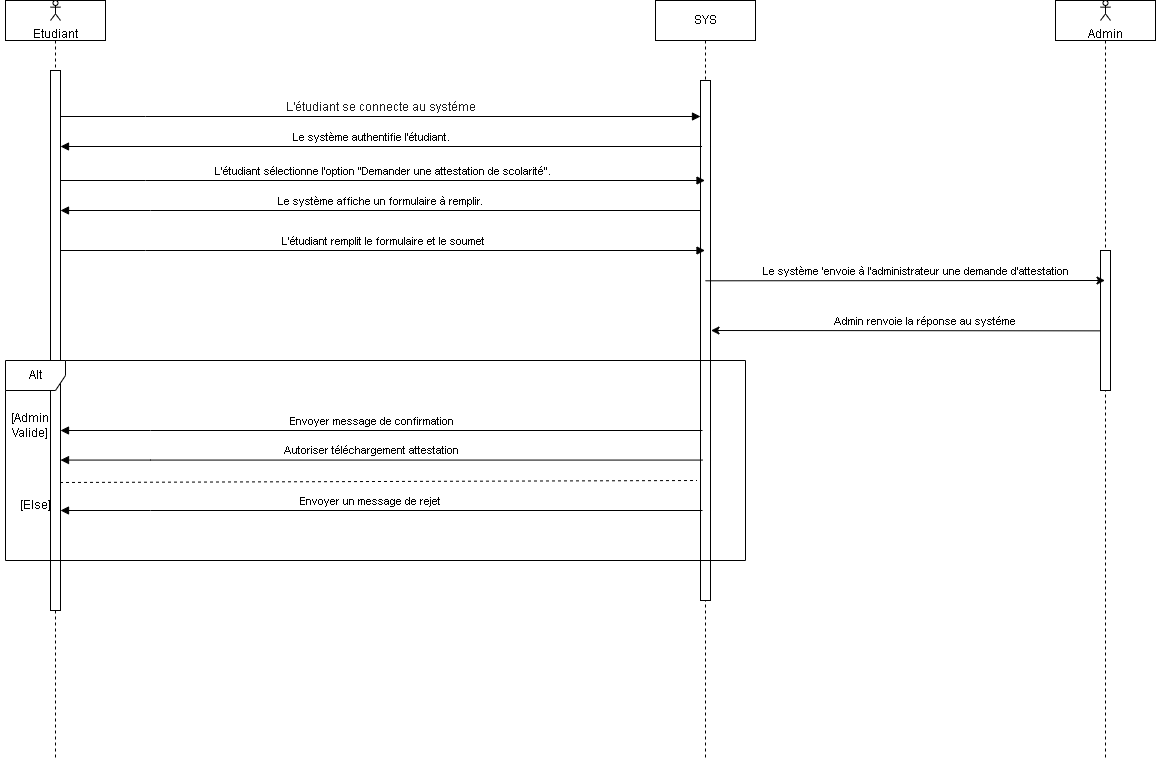

The diagram above was exported from draw.io. Its source (the exported page's mxGraphModel, read from the mxfile embedded in the PNG):
<mxGraphModel dx="957" dy="490" grid="1" gridSize="10" guides="1" tooltips="1" connect="1" arrows="1" fold="1" page="1" pageScale="1" pageWidth="850" pageHeight="1100" background="#ffffff" math="0" shadow="0">
  <root>
    <mxCell id="0" />
    <mxCell id="1" parent="0" />
    <mxCell id="aM9ryv3xv72pqoxQDRHE-1" value="" style="shape=umlLifeline;perimeter=lifelinePerimeter;whiteSpace=wrap;html=1;container=0;dropTarget=0;collapsible=0;recursiveResize=0;outlineConnect=0;portConstraint=eastwest;newEdgeStyle={&quot;edgeStyle&quot;:&quot;elbowEdgeStyle&quot;,&quot;elbow&quot;:&quot;vertical&quot;,&quot;curved&quot;:0,&quot;rounded&quot;:0};" parent="1" vertex="1">
      <mxGeometry x="40" width="100" height="760" as="geometry" />
    </mxCell>
    <mxCell id="aM9ryv3xv72pqoxQDRHE-2" value="" style="html=1;points=[];perimeter=orthogonalPerimeter;outlineConnect=0;targetShapes=umlLifeline;portConstraint=eastwest;newEdgeStyle={&quot;edgeStyle&quot;:&quot;elbowEdgeStyle&quot;,&quot;elbow&quot;:&quot;vertical&quot;,&quot;curved&quot;:0,&quot;rounded&quot;:0};" parent="aM9ryv3xv72pqoxQDRHE-1" vertex="1">
      <mxGeometry x="45" y="70" width="10" height="540" as="geometry" />
    </mxCell>
    <mxCell id="aM9ryv3xv72pqoxQDRHE-5" value="SYS" style="shape=umlLifeline;perimeter=lifelinePerimeter;whiteSpace=wrap;html=1;container=0;dropTarget=0;collapsible=0;recursiveResize=0;outlineConnect=0;portConstraint=eastwest;newEdgeStyle={&quot;edgeStyle&quot;:&quot;elbowEdgeStyle&quot;,&quot;elbow&quot;:&quot;vertical&quot;,&quot;curved&quot;:0,&quot;rounded&quot;:0};" parent="1" vertex="1">
      <mxGeometry x="690" width="100" height="760" as="geometry" />
    </mxCell>
    <mxCell id="aM9ryv3xv72pqoxQDRHE-6" value="" style="html=1;points=[];perimeter=orthogonalPerimeter;outlineConnect=0;targetShapes=umlLifeline;portConstraint=eastwest;newEdgeStyle={&quot;edgeStyle&quot;:&quot;elbowEdgeStyle&quot;,&quot;elbow&quot;:&quot;vertical&quot;,&quot;curved&quot;:0,&quot;rounded&quot;:0};" parent="aM9ryv3xv72pqoxQDRHE-5" vertex="1">
      <mxGeometry x="45" y="80" width="10" height="520" as="geometry" />
    </mxCell>
    <mxCell id="aM9ryv3xv72pqoxQDRHE-7" value="&lt;div style=&quot;text-align: left;&quot;&gt;&lt;font style=&quot;font-size: 12px;&quot; face=&quot;Google Sans, Helvetica Neue, sans-serif&quot; color=&quot;#1f1f1f&quot;&gt;L'étudiant se connecte au systéme&lt;/font&gt;&lt;/div&gt;" style="html=1;verticalAlign=bottom;endArrow=block;edgeStyle=elbowEdgeStyle;elbow=horizontal;curved=0;rounded=0;" parent="1" edge="1">
      <mxGeometry relative="1" as="geometry">
        <mxPoint x="94.99999999999977" y="115.99999999999989" as="sourcePoint" />
        <Array as="points">
          <mxPoint x="180" y="116" />
        </Array>
        <mxPoint as="offset" />
        <mxPoint x="735.0000000000002" y="115.99999999999989" as="targetPoint" />
      </mxGeometry>
    </mxCell>
    <mxCell id="goun_lChqxiQgssZdoWw-1" value="Etudiant" style="shape=umlActor;verticalLabelPosition=bottom;verticalAlign=top;html=1;" parent="1" vertex="1">
      <mxGeometry x="85" width="10" height="20" as="geometry" />
    </mxCell>
    <mxCell id="jcsboeDR_REN40wZLOVN-1" value="" style="html=1;verticalAlign=bottom;endArrow=block;edgeStyle=elbowEdgeStyle;elbow=vertical;curved=0;rounded=0;" parent="1" edge="1">
      <mxGeometry x="-0.0006" relative="1" as="geometry">
        <mxPoint x="736.5" y="145.9999999999999" as="sourcePoint" />
        <Array as="points">
          <mxPoint x="185" y="146" />
        </Array>
        <mxPoint x="95" y="146" as="targetPoint" />
        <mxPoint as="offset" />
      </mxGeometry>
    </mxCell>
    <mxCell id="V5tfNn6ldvgtBr0HOyij-8" value="Le système authentifie l'étudiant." style="edgeLabel;html=1;align=center;verticalAlign=middle;resizable=0;points=[];" parent="jcsboeDR_REN40wZLOVN-1" vertex="1" connectable="0">
      <mxGeometry x="0.0397" y="4" relative="1" as="geometry">
        <mxPoint x="2" y="-14" as="offset" />
      </mxGeometry>
    </mxCell>
    <mxCell id="V5tfNn6ldvgtBr0HOyij-2" value="L'étudiant sélectionne l'option &quot;Demander une attestation de scolarité&quot;." style="html=1;verticalAlign=bottom;endArrow=block;edgeStyle=elbowEdgeStyle;elbow=horizontal;curved=0;rounded=0;" parent="1" target="aM9ryv3xv72pqoxQDRHE-5" edge="1">
      <mxGeometry relative="1" as="geometry">
        <mxPoint x="95" y="180" as="sourcePoint" />
        <Array as="points">
          <mxPoint x="180" y="180" />
        </Array>
        <mxPoint x="265" y="180" as="targetPoint" />
      </mxGeometry>
    </mxCell>
    <mxCell id="V5tfNn6ldvgtBr0HOyij-4" value="Le système affiche un formulaire à remplir." style="html=1;verticalAlign=bottom;endArrow=block;edgeStyle=elbowEdgeStyle;elbow=vertical;curved=0;rounded=0;" parent="1" edge="1">
      <mxGeometry relative="1" as="geometry">
        <mxPoint x="734.5" y="210" as="sourcePoint" />
        <Array as="points">
          <mxPoint x="185" y="210" />
        </Array>
        <mxPoint x="95" y="210" as="targetPoint" />
      </mxGeometry>
    </mxCell>
    <mxCell id="V5tfNn6ldvgtBr0HOyij-5" value="L'étudiant remplit le formulaire et le soumet" style="html=1;verticalAlign=bottom;endArrow=block;edgeStyle=elbowEdgeStyle;elbow=vertical;curved=0;rounded=0;" parent="1" edge="1">
      <mxGeometry x="0.0011" relative="1" as="geometry">
        <mxPoint x="95" y="250" as="sourcePoint" />
        <Array as="points">
          <mxPoint x="180" y="250" />
        </Array>
        <mxPoint x="739.5" y="250" as="targetPoint" />
        <mxPoint as="offset" />
      </mxGeometry>
    </mxCell>
    <mxCell id="V5tfNn6ldvgtBr0HOyij-10" value="" style="shape=umlLifeline;perimeter=lifelinePerimeter;whiteSpace=wrap;html=1;container=0;dropTarget=0;collapsible=0;recursiveResize=0;outlineConnect=0;portConstraint=eastwest;newEdgeStyle={&quot;edgeStyle&quot;:&quot;elbowEdgeStyle&quot;,&quot;elbow&quot;:&quot;vertical&quot;,&quot;curved&quot;:0,&quot;rounded&quot;:0};" parent="1" vertex="1">
      <mxGeometry x="1090" width="100" height="760" as="geometry" />
    </mxCell>
    <mxCell id="V5tfNn6ldvgtBr0HOyij-11" value="" style="html=1;points=[];perimeter=orthogonalPerimeter;outlineConnect=0;targetShapes=umlLifeline;portConstraint=eastwest;newEdgeStyle={&quot;edgeStyle&quot;:&quot;elbowEdgeStyle&quot;,&quot;elbow&quot;:&quot;vertical&quot;,&quot;curved&quot;:0,&quot;rounded&quot;:0};" parent="V5tfNn6ldvgtBr0HOyij-10" vertex="1">
      <mxGeometry x="45" y="250" width="10" height="140" as="geometry" />
    </mxCell>
    <mxCell id="V5tfNn6ldvgtBr0HOyij-12" value="Admin" style="shape=umlActor;verticalLabelPosition=bottom;verticalAlign=top;html=1;" parent="1" vertex="1">
      <mxGeometry x="1135" width="10" height="20" as="geometry" />
    </mxCell>
    <mxCell id="V5tfNn6ldvgtBr0HOyij-21" value="" style="edgeStyle=elbowEdgeStyle;rounded=0;orthogonalLoop=1;jettySize=auto;html=1;elbow=vertical;curved=0;" parent="1" edge="1">
      <mxGeometry relative="1" as="geometry">
        <mxPoint x="1135.0000000000005" y="330.353043478261" as="sourcePoint" />
        <mxPoint x="745.5000000000002" y="330.00304347826096" as="targetPoint" />
      </mxGeometry>
    </mxCell>
    <mxCell id="V5tfNn6ldvgtBr0HOyij-29" value="Admin renvoie la réponse au systéme&amp;nbsp;" style="edgeLabel;html=1;align=center;verticalAlign=middle;resizable=0;points=[];" parent="V5tfNn6ldvgtBr0HOyij-21" vertex="1" connectable="0">
      <mxGeometry x="-0.0852" y="2" relative="1" as="geometry">
        <mxPoint x="3" y="-12" as="offset" />
      </mxGeometry>
    </mxCell>
    <mxCell id="V5tfNn6ldvgtBr0HOyij-24" value="" style="edgeStyle=elbowEdgeStyle;rounded=0;orthogonalLoop=1;jettySize=auto;html=1;elbow=vertical;curved=0;" parent="1" target="V5tfNn6ldvgtBr0HOyij-10" edge="1">
      <mxGeometry relative="1" as="geometry">
        <mxPoint x="740" y="280.3" as="sourcePoint" />
        <mxPoint x="820.0000000000002" y="280.43043478260876" as="targetPoint" />
      </mxGeometry>
    </mxCell>
    <mxCell id="V5tfNn6ldvgtBr0HOyij-28" value="Le système 'envoie à l'administrateur une demande d'attestation" style="edgeLabel;html=1;align=center;verticalAlign=middle;resizable=0;points=[];" parent="V5tfNn6ldvgtBr0HOyij-24" vertex="1" connectable="0">
      <mxGeometry x="0.0642" y="1" relative="1" as="geometry">
        <mxPoint x="-3" y="-9" as="offset" />
      </mxGeometry>
    </mxCell>
    <mxCell id="V5tfNn6ldvgtBr0HOyij-34" value="Alt" style="shape=umlFrame;whiteSpace=wrap;html=1;pointerEvents=0;" parent="1" vertex="1">
      <mxGeometry x="40" y="360" width="740" height="200" as="geometry" />
    </mxCell>
    <mxCell id="V5tfNn6ldvgtBr0HOyij-35" value="[Admin Valide]" style="text;html=1;strokeColor=none;fillColor=none;align=center;verticalAlign=middle;whiteSpace=wrap;rounded=0;" parent="1" vertex="1">
      <mxGeometry x="35" y="410" width="60" height="30" as="geometry" />
    </mxCell>
    <mxCell id="V5tfNn6ldvgtBr0HOyij-40" value="" style="html=1;verticalAlign=bottom;endArrow=block;edgeStyle=elbowEdgeStyle;elbow=vertical;curved=0;rounded=0;" parent="1" edge="1">
      <mxGeometry x="-0.0006" relative="1" as="geometry">
        <mxPoint x="737" y="430" as="sourcePoint" />
        <Array as="points">
          <mxPoint x="185" y="430" />
        </Array>
        <mxPoint x="95" y="430" as="targetPoint" />
        <mxPoint as="offset" />
      </mxGeometry>
    </mxCell>
    <mxCell id="V5tfNn6ldvgtBr0HOyij-41" value=" Envoyer message de confirmation" style="edgeLabel;html=1;align=center;verticalAlign=middle;resizable=0;points=[];" parent="V5tfNn6ldvgtBr0HOyij-40" vertex="1" connectable="0">
      <mxGeometry x="0.0397" y="4" relative="1" as="geometry">
        <mxPoint x="2" y="-14" as="offset" />
      </mxGeometry>
    </mxCell>
    <mxCell id="V5tfNn6ldvgtBr0HOyij-42" value="" style="html=1;verticalAlign=bottom;endArrow=block;edgeStyle=elbowEdgeStyle;elbow=vertical;curved=0;rounded=0;" parent="1" edge="1">
      <mxGeometry x="-0.0006" relative="1" as="geometry">
        <mxPoint x="737" y="459.57" as="sourcePoint" />
        <Array as="points">
          <mxPoint x="185" y="459.57" />
        </Array>
        <mxPoint x="95" y="459.57" as="targetPoint" />
        <mxPoint as="offset" />
      </mxGeometry>
    </mxCell>
    <mxCell id="V5tfNn6ldvgtBr0HOyij-43" value="Autoriser téléchargement attestation" style="edgeLabel;html=1;align=center;verticalAlign=middle;resizable=0;points=[];" parent="V5tfNn6ldvgtBr0HOyij-42" vertex="1" connectable="0">
      <mxGeometry x="0.0397" y="4" relative="1" as="geometry">
        <mxPoint x="2" y="-14" as="offset" />
      </mxGeometry>
    </mxCell>
    <mxCell id="V5tfNn6ldvgtBr0HOyij-44" value="[Else]" style="text;html=1;strokeColor=none;fillColor=none;align=center;verticalAlign=middle;whiteSpace=wrap;rounded=0;" parent="1" vertex="1">
      <mxGeometry x="40" y="490" width="60" height="30" as="geometry" />
    </mxCell>
    <mxCell id="V5tfNn6ldvgtBr0HOyij-48" value="" style="html=1;verticalAlign=bottom;endArrow=block;edgeStyle=elbowEdgeStyle;elbow=vertical;curved=0;rounded=0;" parent="1" edge="1">
      <mxGeometry x="-0.0006" relative="1" as="geometry">
        <mxPoint x="737" y="510" as="sourcePoint" />
        <Array as="points">
          <mxPoint x="185" y="510" />
        </Array>
        <mxPoint x="95" y="510" as="targetPoint" />
        <mxPoint as="offset" />
      </mxGeometry>
    </mxCell>
    <mxCell id="V5tfNn6ldvgtBr0HOyij-49" value="Envoyer un message de rejet&amp;nbsp;" style="edgeLabel;html=1;align=center;verticalAlign=middle;resizable=0;points=[];" parent="V5tfNn6ldvgtBr0HOyij-48" vertex="1" connectable="0">
      <mxGeometry x="0.0397" y="4" relative="1" as="geometry">
        <mxPoint x="2" y="-14" as="offset" />
      </mxGeometry>
    </mxCell>
    <mxCell id="r4_TQH6jaKcSisaLGflk-1" value="" style="endArrow=none;dashed=1;html=1;rounded=0;" edge="1" parent="1">
      <mxGeometry width="50" height="50" relative="1" as="geometry">
        <mxPoint x="94.5" y="482" as="sourcePoint" />
        <mxPoint x="731.5" y="480" as="targetPoint" />
      </mxGeometry>
    </mxCell>
  </root>
</mxGraphModel>